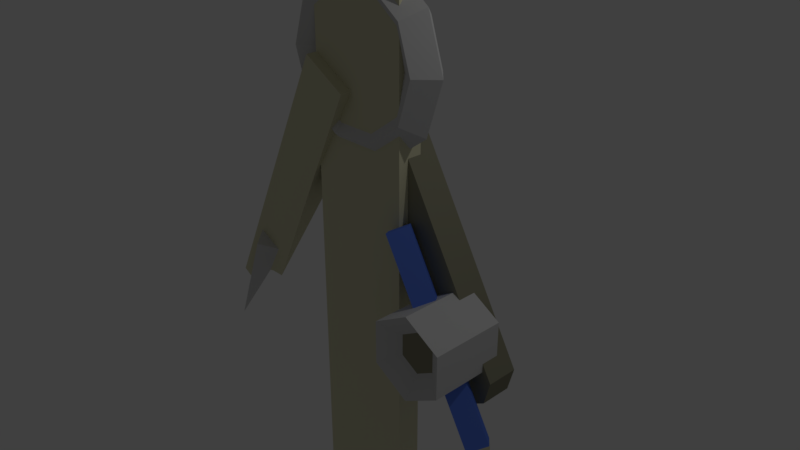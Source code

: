 # Source: yazopsCompass.blend  (saved by Blender 2.79.0; exported with 4.5.12 LTS)
import bpy
from mathutils import Matrix  # noqa: F401  (used for matrix-valued properties, if any)

bpy.ops.wm.read_factory_settings(use_empty=True)
scene = bpy.context.scene
scene.name = 'Scene'

# ---- collections
col_collection_1 = bpy.data.collections.new('Collection 1'); scene.collection.children.link(col_collection_1)

# ---- materials (node trees are filled in below, after node groups)
mat_main = bpy.data.materials.new('main')
mat_main.alpha_threshold = 0.0
mat_main.use_transparent_shadow = False
mat_main.diffuse_color = (0.686, 0.6652, 0.4607, 1.0)
mat_main.roughness = 0.5
mat_main.specular_intensity = 0.02632
mat_maindark = bpy.data.materials.new('mainDark')
mat_maindark.alpha_threshold = 0.0
mat_maindark.use_transparent_shadow = False
mat_maindark.diffuse_color = (0.281, 0.2728, 0.1911, 1.0)
mat_maindark.roughness = 0.5
mat_maindark.specular_intensity = 0.02632
mat_metal = bpy.data.materials.new('metal')
mat_metal.alpha_threshold = 0.0
mat_metal.use_transparent_shadow = False
mat_metal.diffuse_color = (0.6619, 0.6619, 0.6619, 1.0)
mat_metal.roughness = 0.5
mat_metal.specular_intensity = 0.7211
mat_pencil = bpy.data.materials.new('pencil')
mat_pencil.alpha_threshold = 0.0
mat_pencil.use_transparent_shadow = False
mat_pencil.diffuse_color = (0.117, 0.2225, 0.8, 1.0)
mat_pencil.roughness = 0.5

# ---- material node trees

# ---- world
world_world = bpy.data.worlds.new('World'); scene.world = world_world
world_world.color = (0.05088, 0.05088, 0.05088)
world_world.use_sun_shadow = False
world_world.sun_shadow_jitter_overblur = 0.0
world_world.cycles.sampling_method = 'MANUAL'

# ---- cameras
cam_camera = bpy.data.cameras.new('Camera')
cam_camera.clip_end = 100.0
cam_camera.lens = 35.0
cam_camera.sensor_width = 32.0
cam_camera.sensor_height = 18.0
cam_camera.ortho_scale = 7.314
cam_camera.dof.focus_distance = 0.0
cam_camera.dof.aperture_fstop = 128.0

# ---- lights
light_lamp = bpy.data.lights.new('Lamp', 'POINT')
light_lamp.transmission_factor = 0.0
light_lamp.cutoff_distance = 30.0
light_lamp.energy = 100.0
light_lamp.shadow_buffer_clip_start = 1.001
light_lamp.shadow_soft_size = 0.1
light_lamp.shadow_maximum_resolution = 0.006
light_lamp.use_absolute_resolution = True

# ---- meshes
me_cube = bpy.data.meshes.new('Cube')
me_cube.from_pydata([(-0.8708, 0.0, 4.897), (-0.8708, 0.0, -4.897), (-0.7069, -0.1707, -4.897), (-0.7069, -0.1707, 4.897), (-0.7069, 0.1707, 4.897), (-0.7069, 0.1707, -4.897), (0.7453, 0.1707, -4.897), (0.7453, 0.1707, 4.897), (0.7453, -0.1707, 4.897), (0.7453, -0.1707, -4.897), (-0.1323, -0.1707, -4.462), (-0.4029, -0.1707, -4.192), (-0.5775, -0.1707, -4.669), (-0.4029, -0.1707, -3.848), (-0.1323, -0.1707, -3.577), (-0.4137, -0.1707, -3.307), (-0.4029, 0.1707, -4.192), (-0.1323, 0.1707, -4.462), (-0.5775, 0.1707, -4.669), (-0.1323, 0.1707, -3.577), (-0.4029, 0.1707, -3.848), (-0.4137, 0.1707, -3.307), (0.4029, -0.1707, -4.192), (0.1323, -0.1707, -4.462), (0.5775, -0.1707, -4.669), (0.1323, -0.1707, -3.577), (0.4029, -0.1707, -3.848), (0.4137, -0.1707, -3.307), (0.1323, 0.1707, -4.462), (0.4029, 0.1707, -4.192), (0.5775, 0.1707, -4.669), (0.4029, 0.1707, -3.848), (0.1323, 0.1707, -3.577), (0.4137, 0.1707, -3.307)], [], [(4, 5, 1, 0), (24, 23, 10, 12, 2, 9), (6, 7, 8, 9), (30, 29, 31, 33, 7, 6), (5, 6, 9, 2), (7, 4, 3, 8), (28, 17, 10, 23), (18, 17, 28, 30, 6, 5), (33, 32, 19, 21, 4, 7), (27, 26, 22, 24, 9, 8), (29, 22, 26, 31), (19, 32, 25, 14), (21, 20, 16, 18, 5, 4), (12, 11, 13, 15, 3, 2), (15, 14, 25, 27, 8, 3), (10, 11, 12), (13, 14, 15), (16, 17, 18), (19, 20, 21), (22, 23, 24), (25, 26, 27), (28, 29, 30), (31, 32, 33), (31, 26, 25, 32), (28, 23, 22, 29), (16, 11, 10, 17), (13, 20, 19, 14), (11, 16, 20, 13), (2, 3, 0, 1), (3, 4, 0), (5, 2, 1)])
me_cube.polygons.foreach_set('material_index', [1, 0, 0, 0, 0, 0, 0, 0, 0, 0, 0, 0, 0, 0, 0, 0, 0, 0, 0, 0, 0, 0, 0, 0, 0, 0, 0, 0, 1, 1, 1])
me_cube.materials.append(mat_main)
me_cube.materials.append(mat_maindark)
me_cube.use_remesh_preserve_volume = False
me_cube.use_remesh_preserve_attributes = False
me_cube.use_mirror_vertex_groups = False
me_cube.update()
me_cube_001 = bpy.data.meshes.new('Cube.001')
me_cube_001.from_pydata([(-0.341, -0.341, 4.001), (-0.341, -0.341, 4.506), (-0.341, 0.341, 4.001), (-0.341, 0.341, 4.506), (0.341, -0.341, 4.001), (0.341, -0.341, 4.506), (0.341, 0.341, 4.001), (0.341, 0.341, 4.506), (0.0, 0.0, 5.04), (0.0, 0.0, 3.467), (1.25, -5.066e-08, 2.583), (1.0, -0.25, 2.583), (0.5971, -4.848e-08, 2.583), (1.0, 0.25, 2.583), (1.011, -5.96e-08, 3.317), (0.809, -0.25, 3.17), (0.4831, -5.56e-08, 2.934), (0.809, 0.25, 3.17), (0.3863, -1.192e-07, 3.771), (0.309, -0.25, 3.534), (0.1845, -5.56e-08, 3.15), (0.309, 0.25, 3.534), (-0.3863, -1.192e-07, 3.771), (-0.309, -0.25, 3.534), (-0.1845, -5.56e-08, 3.15), (-0.309, 0.25, 3.534), (-1.011, -5.96e-08, 3.317), (-0.809, -0.25, 3.17), (-0.4831, -5.56e-08, 2.934), (-0.809, 0.25, 3.17), (-1.25, -5.066e-08, 2.583), (-1.0, -0.25, 2.583), (-0.5971, -4.848e-08, 2.583), (-1.0, 0.25, 2.583), (-1.011, 0.0, 1.848), (-0.809, -0.25, 1.995), (-0.4831, -3.187e-08, 2.232), (-0.809, 0.25, 1.995), (-0.3863, 0.0, 1.394), (-0.309, -0.25, 1.632), (-0.1845, -8.14e-09, 2.015), (-0.309, 0.25, 1.632), (0.3863, 0.0, 1.394), (0.309, -0.25, 1.632), (0.1845, -8.14e-09, 2.015), (0.309, 0.25, 1.632), (1.011, 0.0, 1.848), (0.809, -0.25, 1.995), (0.4831, -3.187e-08, 2.232), (0.809, 0.25, 1.995), (-0.6902, -0.328, 2.54), (-2.977, 7.451e-09, -1.421), (-0.6902, 0.328, 2.54), (-0.07172, -0.328, 2.182), (-0.07172, 0.328, 2.182), (-2.844, 7.451e-09, -1.497), (-1.994, 7.451e-09, -1.147), (-2.569, 7.451e-09, -1.248), (-2.211, 7.451e-09, -1.152), (-0.2772, 0.4024, 2.096), (-0.2772, -0.0301, 2.096), (0.2502, -0.0301, 2.4), (0.2502, 0.4024, 2.4), (-2.136, -0.291, -0.5645), (-1.918, -3.725e-09, -0.6899), (-2.136, 0.291, -0.5645), (-2.353, -2.235e-08, -0.4391), (-3.136, 2.98e-08, -2.297), (2.061, -0.0301, -1.207), (2.147, -0.0301, -0.8853), (1.941, 0.4024, -1.276), (1.62, 0.4024, -1.19), (1.62, -0.0301, -1.19), (1.941, -0.0301, -1.276), (2.147, 0.4024, -0.8853), (2.061, 0.4024, -1.207), (1.515, -0.6091, -0.7735), (1.515, 0.2197, -1.067), (1.762, -0.6091, -0.6309), (2.017, 0.2197, -0.7777), (1.762, -0.6091, -0.3456), (2.017, 0.2197, -0.1988), (1.515, -0.6091, -0.203), (1.515, 0.2197, 0.09068), (1.268, -0.6091, -0.3456), (1.014, 0.2197, -0.1988), (1.268, -0.6091, -0.6309), (1.014, 0.2197, -0.7777), (1.515, -0.8006, -1.067), (2.017, -0.8006, -0.7777), (2.017, -0.8006, -0.1988), (1.515, -0.8006, 0.09068), (1.014, -0.8006, -0.1988), (1.014, -0.8006, -0.7777), (2.206, -0.06474, -1.619), (0.8324, -0.06474, 0.7601), (2.381, -0.267, -1.518), (1.008, -0.267, 0.8612), (2.206, -0.4693, -1.619), (0.8324, -0.4693, 0.7601), (2.031, -0.267, -1.72), (0.6572, -0.267, 0.6589), (2.476, -0.267, -2.086), (1.435, 0.221, -0.1336), (1.475, 0.2044, -0.1336), (1.492, 0.1641, -0.1336), (1.475, 0.1237, -0.1336), (1.435, 0.107, -0.1336), (1.394, 0.1237, -0.1336), (1.378, 0.1641, -0.1336), (1.394, 0.2044, -0.1336), (-0.004268, 0.5812, 4.751), (0.1123, 0.5762, 4.755), (0.06303, 0.5783, 5.122), (-0.1394, 0.5871, 5.451), (-0.3536, 0.5963, 5.788), (-0.4173, 0.5991, 6.107), (-0.2924, 0.5937, 6.545), (0.04977, 0.5789, 6.696), (0.3118, 0.5676, 6.64), (0.3967, 0.5639, 6.541), (0.3486, 0.566, 6.428), (0.2417, 0.5706, 6.134), (0.3464, 0.5661, 5.956), (0.5876, 0.5556, 5.89), (0.8501, 0.5443, 5.986), (0.9459, 0.5401, 6.221), (0.6319, 0.5537, 6.67), (-0.1885, 0.5892, 6.841), (-1.017, 0.625, 6.61), (-1.28, 0.6364, 6.106), (-1.112, 0.6291, 5.722), (-0.5195, 0.6035, 5.345), (-0.1321, 0.5867, 5.097), (0.02859, -0.3041, 5.122), (-0.1665, -0.2957, 5.097), (0.8157, -0.3382, 5.986), (0.9115, -0.3423, 6.221), (-0.2229, -0.2933, 6.841), (-1.052, -0.2574, 6.61), (-0.4518, -0.2834, 6.107), (-1.146, -0.2533, 5.722), (-0.388, -0.2861, 5.788), (0.5974, -0.3287, 6.67), (-0.554, -0.2789, 5.345), (0.07781, -0.3063, 4.755), (0.2072, -0.3119, 6.134), (-1.314, -0.2461, 6.106), (0.2773, -0.3149, 6.64), (0.01533, -0.3036, 6.696), (0.5532, -0.3268, 5.89), (0.3623, -0.3186, 6.541), (-0.3269, -0.2888, 6.545), (-0.03871, -0.3012, 4.751), (0.3141, -0.3165, 6.428), (0.312, -0.3164, 5.956), (-0.1738, -0.2954, 5.451)], [], [(5, 7, 8), (8, 1, 5), (9, 4, 0), (9, 2, 6), (9, 6, 4), (3, 8, 7), (9, 0, 2), (1, 8, 3), (0, 1, 3, 2), (0, 4, 5, 1), (7, 5, 4, 6), (2, 3, 7, 6), (10, 14, 15, 11), (11, 15, 16, 12), (12, 16, 17, 13), (13, 17, 14, 10), (14, 18, 19, 15), (15, 19, 20, 16), (16, 20, 21, 17), (17, 21, 18, 14), (18, 22, 23, 19), (19, 23, 24, 20), (20, 24, 25, 21), (21, 25, 22, 18), (22, 26, 27, 23), (23, 27, 28, 24), (24, 28, 29, 25), (25, 29, 26, 22), (26, 30, 31, 27), (27, 31, 32, 28), (28, 32, 33, 29), (29, 33, 30, 26), (30, 34, 35, 31), (31, 35, 36, 32), (32, 36, 37, 33), (33, 37, 34, 30), (34, 38, 39, 35), (35, 39, 40, 36), (36, 40, 41, 37), (37, 41, 38, 34), (38, 42, 43, 39), (39, 43, 44, 40), (40, 44, 45, 41), (41, 45, 42, 38), (42, 46, 47, 43), (43, 47, 48, 44), (44, 48, 49, 45), (45, 49, 46, 42), (46, 10, 11, 47), (47, 11, 12, 48), (48, 12, 13, 49), (49, 13, 10, 46), (51, 50, 52), (55, 57, 58, 56, 53, 50, 51), (51, 52, 54, 56, 58, 57, 55), (56, 54, 53), (54, 52, 50, 53), (74, 62, 61, 69), (70, 71, 59, 62, 74, 75), (72, 60, 59, 71), (68, 69, 61, 60, 72, 73), (62, 59, 60, 61), (63, 67, 64), (64, 67, 65), (65, 67, 66), (66, 67, 63), (63, 64, 65, 66), (68, 75, 74, 69), (70, 73, 72, 71), (70, 75, 68, 73), (88, 77, 79, 89), (89, 79, 81, 90), (90, 81, 83, 91), (91, 83, 85, 92), (79, 77, 87, 85, 83, 81), (92, 85, 87, 93), (93, 87, 77, 88), (76, 78, 80, 82, 84, 86), (78, 76, 88, 89), (80, 78, 89, 90), (82, 80, 90, 91), (84, 82, 91, 92), (86, 84, 92, 93), (76, 86, 93, 88), (94, 95, 97, 96), (96, 97, 99, 98), (97, 95, 101, 99), (98, 99, 101, 100), (100, 101, 95, 94), (100, 94, 102), (96, 98, 102), (94, 96, 102), (98, 100, 102), (127, 118, 128), (118, 129, 128), (127, 119, 118), (117, 129, 118), (126, 119, 127), (117, 130, 129), (126, 120, 119), (116, 130, 117), (126, 121, 120), (126, 122, 121), (125, 122, 126), (116, 131, 130), (125, 123, 122), (115, 131, 116), (124, 123, 125), (114, 131, 115), (114, 132, 131), (113, 132, 114), (113, 133, 132), (112, 133, 113), (112, 111, 133), (110, 104, 103), (109, 104, 110), (109, 105, 104), (108, 105, 109), (108, 106, 105), (107, 106, 108), (143, 138, 149), (149, 138, 139), (143, 149, 148), (152, 149, 139), (137, 143, 148), (152, 139, 147), (137, 148, 151), (140, 152, 147), (137, 151, 154), (137, 154, 146), (136, 137, 146), (140, 147, 141), (136, 146, 155), (142, 140, 141), (150, 136, 155), (156, 142, 141), (156, 141, 144), (134, 156, 144), (134, 144, 135), (145, 134, 135), (145, 135, 153), (132, 144, 141, 131), (119, 148, 149, 118), (128, 138, 143, 127), (123, 155, 146, 122), (125, 136, 150, 124), (133, 135, 144, 132), (113, 134, 145, 112), (124, 150, 155, 123), (129, 139, 138, 128), (120, 151, 148, 119), (117, 152, 140, 116), (112, 145, 153, 111), (131, 141, 147, 130), (111, 153, 135, 133), (116, 140, 142, 115), (118, 149, 152, 117), (130, 147, 139, 129), (115, 142, 156, 114), (122, 146, 154, 121), (114, 156, 134, 113), (127, 143, 137, 126), (121, 154, 151, 120), (126, 137, 136, 125)])
me_cube_001.polygons.foreach_set('material_index', [1, 1, 1, 1, 1, 1, 1, 1, 1, 1, 1, 1, 2, 2, 2, 2, 2, 2, 2, 2, 2, 2, 2, 2, 2, 2, 2, 2, 2, 2, 2, 2, 2, 2, 2, 2, 2, 2, 2, 2, 2, 2, 2, 2, 2, 2, 2, 2, 2, 2, 2, 2, 0, 0, 0, 0, 0, 1, 1, 1, 1, 1, 2, 2, 2, 2, 2, 1, 1, 1, 2, 2, 2, 2, 2, 2, 2, 1, 2, 2, 2, 2, 2, 2, 3, 3, 3, 3, 3, 0, 0, 0, 0, 0, 0, 0, 0, 0, 0, 0, 0, 0, 0, 0, 0, 0, 0, 0, 0, 0, 0, 0, 0, 0, 0, 0, 0, 0, 0, 0, 0, 0, 0, 0, 0, 0, 0, 0, 0, 0, 0, 0, 0, 0, 0, 0, 0, 0, 0, 0, 0, 0, 0, 0, 0, 0, 0, 0, 0, 0, 0, 0, 0, 0, 0, 0, 0, 0, 0, 0, 0, 0, 0, 0])
me_cube_001.materials.append(mat_main)
me_cube_001.materials.append(mat_maindark)
me_cube_001.materials.append(mat_metal)
me_cube_001.materials.append(mat_pencil)
me_cube_001.use_remesh_preserve_volume = False
me_cube_001.use_remesh_preserve_attributes = False
me_cube_001.use_mirror_vertex_groups = False
me_cube_001.update()

# ---- objects
ob_straightedge = bpy.data.objects.new('Straightedge', me_cube)
ob_compass = bpy.data.objects.new('Compass', me_cube_001)
ob_lamp = bpy.data.objects.new('Lamp', light_lamp)
ob_camera = bpy.data.objects.new('Camera', cam_camera)

# ---- transforms, parenting, visibility, modifiers, constraints
ob_straightedge.location = (0.0, 0.0, 0.0)
ob_straightedge.lineart.crease_threshold = 0.0
ob_compass.location = (0.0, 0.0, 0.0)
ob_compass.lineart.crease_threshold = 0.0
ob_lamp.location = (4.076, 1.005, 5.904)
ob_lamp.rotation_euler = (0.6503, 0.05522, 1.866)
ob_lamp.lock_rotations_4d = False
ob_lamp.empty_display_type = 'ARROWS'
ob_lamp.color = (0.0, 0.0, 0.0, 0.0)
ob_lamp.lineart.crease_threshold = 0.0
ob_camera.location = (7.481, -6.508, 5.344)
ob_camera.rotation_euler = (1.109, 0.0, 0.8149)
ob_camera.lock_rotations_4d = False
ob_camera.empty_display_type = 'ARROWS'
ob_camera.color = (0.0, 0.0, 0.0, 0.0)
ob_camera.display_type = 'WIRE'
ob_camera.lineart.crease_threshold = 0.0

# ---- collection membership
col_collection_1.objects.link(ob_straightedge)
col_collection_1.objects.link(ob_compass)
col_collection_1.objects.link(ob_lamp)
col_collection_1.objects.link(ob_camera)

# ---- scene / render settings (as saved in the file)
scene.camera = ob_camera
scene.frame_start = 1; scene.frame_end = 250; scene.frame_set(1)
scene.render.engine = 'BLENDER_EEVEE_NEXT'
scene.render.resolution_percentage = 50
scene.render.dither_intensity = 0.0
scene.cycles.use_denoising = False
scene.cycles.samples = 128
scene.cycles.sampling_pattern = 'TABULATED_SOBOL'
scene.cycles.use_adaptive_sampling = False
scene.cycles.use_light_tree = False
scene.cycles.blur_glossy = 0.0
scene.cycles.sample_clamp_indirect = 0.0
scene.view_settings.view_transform = 'Standard'
bpy.context.view_layer.update()
